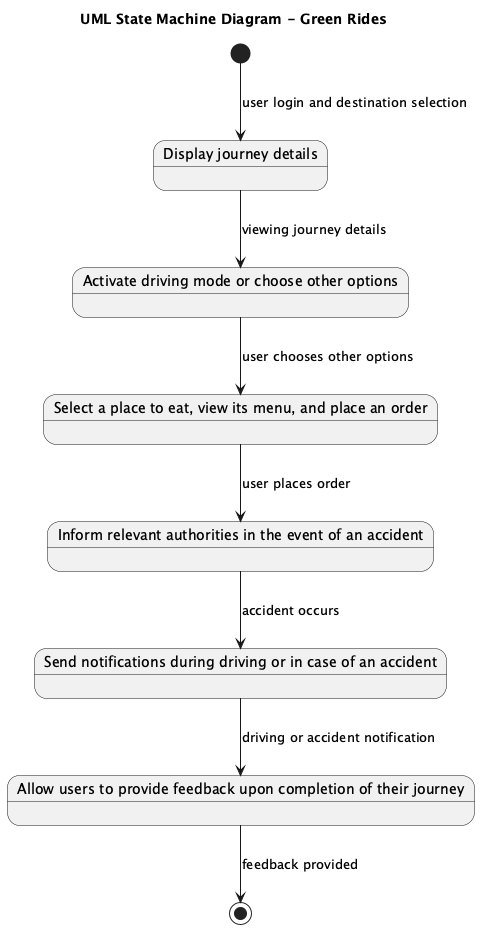

The diagram above was rendered by PlantUML. Its source (embedded in the PNG):
@startuml
title UML State Machine Diagram - Green Rides

[*] --> DisplayJourneyDetails : user login and destination selection

state "Display journey details" as DisplayJourneyDetails
state "Activate driving mode or choose other options" as ActivateDrivingMode
state "Select a place to eat, view its menu, and place an order" as SelectPlaceToEat
state "Inform relevant authorities in the event of an accident" as InformAuthorities
state "Send notifications during driving or in case of an accident" as SendNotifications
state "Allow users to provide feedback upon completion of their journey" as ProvideFeedback

DisplayJourneyDetails --> ActivateDrivingMode : viewing journey details
ActivateDrivingMode --> SelectPlaceToEat : user chooses other options
SelectPlaceToEat --> InformAuthorities : user places order
InformAuthorities --> SendNotifications : accident occurs
SendNotifications --> ProvideFeedback : driving or accident notification
ProvideFeedback --> [*] : feedback provided

@enduml